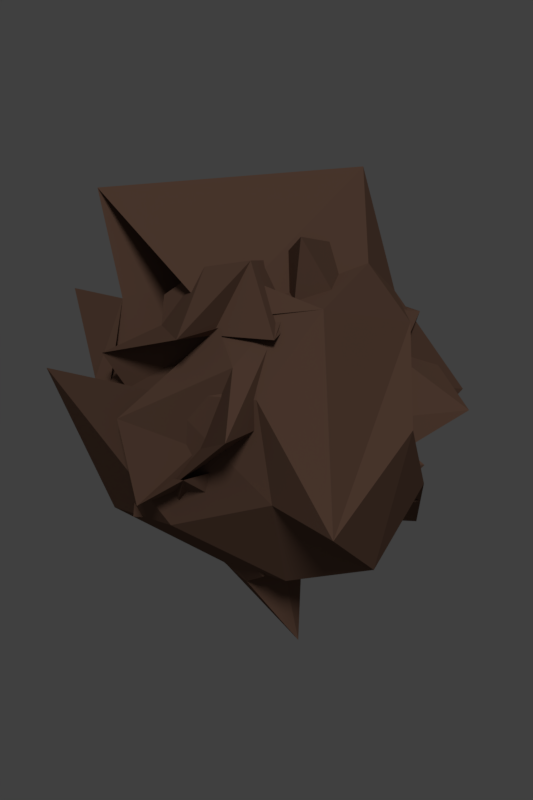 # Source: card_type_stone.blend  (saved by Blender 2.79.0; exported with 4.5.12 LTS)
import bpy
from mathutils import Matrix  # noqa: F401  (used for matrix-valued properties, if any)

bpy.ops.wm.read_factory_settings(use_empty=True)
scene = bpy.context.scene
scene.name = 'Scene'

# ---- collections
col_collection_1 = bpy.data.collections.new('Collection 1'); scene.collection.children.link(col_collection_1)

# ---- materials (node trees are filled in below, after node groups)
mat_material_001 = bpy.data.materials.new('Material.001')
mat_material_001.alpha_threshold = 0.0
mat_material_001.use_transparent_shadow = False
mat_material_001.diffuse_color = (0.17, 0.09453, 0.06537, 1.0)
mat_material_001.roughness = 0.5
mat_material_001.specular_intensity = 0.2216

# ---- material node trees

# ---- world
world_world = bpy.data.worlds.new('World'); scene.world = world_world
world_world.color = (0.05088, 0.05088, 0.05088)
world_world.use_sun_shadow = False
world_world.sun_shadow_jitter_overblur = 0.0
world_world.cycles.sampling_method = 'MANUAL'

# ---- cameras
cam_camera = bpy.data.cameras.new('Camera')
cam_camera.clip_end = 100.0
cam_camera.lens = 35.0
cam_camera.sensor_width = 32.0
cam_camera.sensor_height = 18.0
cam_camera.ortho_scale = 7.314
cam_camera.dof.focus_distance = 0.0
cam_camera.dof.aperture_fstop = 128.0

# ---- lights
light_sun = bpy.data.lights.new('Sun', 'SUN')
light_sun.transmission_factor = 0.0
light_sun.angle = 0.1993
light_sun.energy = 1.0
light_sun.shadow_buffer_clip_start = 0.5
light_sun.shadow_soft_size = 0.1
light_sun.shadow_cascade_max_distance = 1000.0

# ---- meshes
me_icosphere_001 = bpy.data.meshes.new('Icosphere.001')
me_icosphere_001.from_pydata([(0.08394, 0.05811, -0.9411), (0.856, -1.104, -0.3544), (0.04724, -1.179, -0.5726), (-1.204, 0.4063, -0.5027), (-0.6256, 1.124, -0.6896), (0.3788, 0.3479, -0.07735), (0.01439, -0.776, 0.03546), (-0.782, -0.4778, 0.4541), (-0.6188, 0.4109, 0.8074), (0.2698, 0.951, 0.3967), (1.05, -0.613, 0.3655), (0.04505, -0.01763, 0.9264), (-0.1719, -0.4914, -0.8629), (0.5016, -0.3835, -0.8444), (0.161, -0.5677, -0.666), (0.894, -0.3262, -0.943), (0.4551, -0.09212, -1.124), (-0.2804, -0.1155, -0.7661), (-0.984, -0.3744, -0.3958), (-0.4414, 0.193, -0.7864), (-0.4891, 0.7355, -0.4412), (-0.1772, 0.9622, -0.9972), (0.8912, -0.235, 0.2027), (1.11, 0.2628, -0.2191), (0.447, -1.501, 0.1032), (0.5532, -0.8574, 0.08462), (-0.9332, -0.3129, 0.0401), (-0.9748, -0.9949, 0.3308), (-0.6528, 0.7736, 0.1804), (-0.6923, 0.1739, -0.0751), (0.585, 0.7926, 0.01065), (-0.2528, 0.6858, -0.06044), (0.9349, -0.4141, 0.0816), (0.09021, -0.4721, 0.7432), (-0.8925, -0.1017, 0.3476), (-0.1865, 1.019, 0.6413), (0.727, 0.4317, 0.4536), (-0.186, -0.5613, 0.7116), (0.4944, -0.243, 0.6795), (-0.4262, -0.3089, 0.8508), (-0.04161, 0.7061, 1.191), (0.1682, 0.4916, 0.8507)], [], [(0, 13, 12), (1, 13, 15), (0, 12, 17), (0, 17, 19), (0, 19, 16), (1, 15, 22), (2, 14, 24), (3, 18, 26), (4, 20, 28), (5, 21, 30), (1, 22, 25), (2, 24, 27), (3, 26, 29), (4, 28, 31), (5, 30, 23), (6, 32, 37), (7, 33, 39), (8, 34, 40), (9, 35, 41), (10, 36, 38), (38, 41, 11), (38, 36, 41), (36, 9, 41), (41, 40, 11), (41, 35, 40), (35, 8, 40), (40, 39, 11), (40, 34, 39), (34, 7, 39), (39, 37, 11), (39, 33, 37), (33, 6, 37), (37, 38, 11), (37, 32, 38), (32, 10, 38), (23, 36, 10), (23, 30, 36), (30, 9, 36), (31, 35, 9), (31, 28, 35), (28, 8, 35), (29, 34, 8), (29, 26, 34), (26, 7, 34), (27, 33, 7), (27, 24, 33), (24, 6, 33), (25, 32, 6), (25, 22, 32), (22, 10, 32), (30, 31, 9), (30, 21, 31), (21, 4, 31), (28, 29, 8), (28, 20, 29), (20, 3, 29), (26, 27, 7), (26, 18, 27), (18, 2, 27), (24, 25, 6), (24, 14, 25), (14, 1, 25), (22, 23, 10), (22, 15, 23), (15, 5, 23), (16, 21, 5), (16, 19, 21), (19, 4, 21), (19, 20, 4), (19, 17, 20), (17, 3, 20), (17, 18, 3), (17, 12, 18), (12, 2, 18), (15, 16, 5), (15, 13, 16), (13, 0, 16), (12, 14, 2), (12, 13, 14), (13, 1, 14)])
me_icosphere_001.materials.append(mat_material_001)
me_icosphere_001.use_remesh_preserve_volume = False
me_icosphere_001.use_remesh_preserve_attributes = False
me_icosphere_001.use_mirror_vertex_groups = False
me_icosphere_001.update()
me_icosphere = bpy.data.meshes.new('Icosphere')
me_icosphere.from_pydata([(0.01946, 0.01347, -0.9863), (0.7543, -0.6599, -0.4257), (-0.2013, -0.9267, -0.4763), (-0.9663, 0.09423, -0.4601), (-0.3574, 0.914, -0.5034), (0.6437, 0.4845, -0.3615), (0.2156, -0.8333, 0.3517), (-0.7372, -0.5146, 0.4488), (-0.6993, 0.4991, 0.5307), (0.2749, 0.8739, 0.4355), (0.9304, -0.1422, 0.4283), (0.01045, -0.004087, 0.9829), (-0.1646, -0.498, -0.8535), (0.443, -0.3263, -0.8492), (0.2392, -0.7531, -0.5583), (0.8607, -0.07563, -0.6225), (0.4322, 0.216, -0.9141), (-0.4688, -0.02679, -0.831), (-0.7568, -0.4709, -0.4956), (-0.2271, 0.4288, -0.8358), (-0.642, 0.5546, -0.5061), (0.1608, 0.8445, -0.6351), (0.9372, -0.2918, 0.04701), (0.988, 0.2983, -0.05081), (0.1036, -1.116, 0.02394), (0.5798, -0.8202, 0.01962), (-0.9469, -0.3099, 0.009298), (-0.6775, -0.8521, 0.07671), (-0.6029, 0.8008, 0.04183), (-0.8911, 0.2777, -0.01741), (0.5871, 0.8052, 0.002469), (-0.05863, 0.9272, -0.01402), (0.7454, -0.4801, 0.4227), (-0.181, -0.7309, 0.5762), (-0.8604, -0.02358, 0.4844), (-0.2452, 0.8578, 0.5525), (0.6972, 0.4842, 0.509), (0.08165, -0.5142, 0.8184), (0.5185, -0.05636, 0.811), (-0.4255, -0.309, 0.8507), (-0.3363, 0.4011, 0.9295), (0.1638, 0.498, 0.8507), (-0.2067, -0.01414, -0.5325), (0.3439, -0.9855, -0.665), (-0.2159, -0.6655, -0.8363), (0.7065, -0.6741, -0.8574), (0.6775, -0.02057, -0.5852), (0.0938, 0.08637, -1.116), (-1.097, 0.01091, -0.567), (-0.5148, 0.1548, -1.012), (-0.7397, 1.201, -0.6719), (0.1612, 0.5479, -0.8771), (0.6708, -0.4345, 0.2131), (0.7668, -0.1382, 0.1243), (0.238, -1.799, -0.2016), (0.3114, -0.4923, -0.2473), (-1.084, 0.1151, -0.228), (-0.6332, -0.8263, 0.3561), (-0.6235, 0.941, -0.2483), (-0.576, 0.4483, 0.6205), (0.4908, 0.8344, 0.1312), (-0.3021, 0.6616, -0.2019), (0.1965, -0.5983, 0.1256), (-0.5156, -0.4975, 0.9377), (-1.108, 0.3177, 0.4738), (0.2654, 0.807, 0.5689), (0.8638, -0.1842, 0.4497), (-0.2525, -0.9337, 0.4565), (0.1909, -0.3076, 0.6551), (-0.8432, -0.6889, 0.6702), (-0.5349, 0.356, 1.172), (0.2112, 1.002, 0.99), (-0.239, -0.9297, -0.7406), (0.245, 0.02498, -0.9428), (0.6695, -0.7815, -0.655), (0.6659, -0.3738, -0.5015), (0.533, -0.03109, -1.027), (-0.5834, -0.04208, -1.012), (-0.25, -0.5967, -0.5447), (-0.5784, 0.4506, -0.8346), (-0.9312, 0.9354, -0.3148), (-0.4277, 1.055, -0.8814), (0.5157, -0.6273, 0.1626), (0.6929, 0.2794, -0.1639), (0.4215, -0.9767, 0.2264), (1.142, -0.7603, -0.2059), (-0.8715, -0.5552, 0.4337), (-0.8085, -0.6898, -0.1815), (-0.6943, 0.714, 0.4239), (-1.142, 0.1252, -0.3371), (0.4911, 0.915, 0.1703), (-0.5543, 0.4559, -0.3105), (0.9745, -0.6013, 0.1873), (0.1689, -0.6294, 0.4669), (-0.8494, -0.4303, 0.4161), (-0.4025, 0.8651, 0.677), (0.4766, 1.054, 0.4803), (0.05868, -0.1311, 0.8722), (0.8674, -0.2869, 0.2966), (-0.2362, -0.2492, 1.372), (0.1306, 0.6026, 0.8771), (-0.172, 0.4505, 0.6799), (0.4223, 0.1879, 0.7335), (0.3241, -0.04257, 0.6555), (0.5755, 0.4484, 0.6893), (0.04611, 0.3572, 1.133), (0.09164, 0.9429, 0.4667), (-0.09889, 0.8701, 0.9005), (-0.203, 0.1938, 1.113), (-0.2955, 0.4449, 0.9674), (-0.9616, -0.1211, 0.731), (-0.6609, -0.5985, 0.6708), (-0.1091, -0.3978, 0.7614), (0.1055, -0.3297, 1.019), (0.1135, -0.2142, 0.6084), (0.3114, -0.1626, 0.5696), (0.6591, -0.3597, 0.4123), (0.9844, 0.4084, 0.1859), (1.139, 0.6595, -0.1359), (0.6305, 0.6352, 0.289), (-0.187, 0.779, 0.2797), (-0.3887, 0.858, 0.1645), (-0.4231, 0.9042, 0.4301), (-0.7661, 0.01933, 0.122), (-1.037, -0.07374, -0.4313), (-1.002, -0.2025, 0.03081), (-0.4988, -0.7429, 0.3557), (-0.1432, -1.297, 0.09185), (-0.02525, -1.21, 0.3706), (0.7769, -0.5608, 0.1329), (0.2983, -0.2418, 0.1295), (1.12, -0.4602, 0.1548), (0.009952, 0.5357, 0.2846), (0.5232, 0.9387, -0.3156), (-0.194, 0.8105, -0.5042), (-0.7149, 0.4694, 0.04032), (-0.6375, 0.6482, -0.1508), (-0.6356, 0.3951, -0.1394), (-0.9222, -0.6604, 0.2184), (-0.6017, -0.2068, -0.1605), (-0.9397, -0.8225, 0.188), (0.3731, -1.254, 0.1466), (0.271, -1.061, -0.2501), (0.3255, -0.6523, -0.3523), (1.482, -0.07428, -0.04322), (0.8514, 0.08858, -0.3764), (1.25, 0.425, -0.5432), (0.1328, 0.7687, -1.395), (-0.05784, 0.2546, -0.6419), (-0.1798, 0.4281, -0.8748), (-0.8425, 0.3209, -0.6937), (-0.3253, 0.09192, -0.784), (-0.4034, 0.3379, -0.6051), (-0.6396, -0.2396, -0.4979), (-0.3139, -0.2846, -0.7425), (-0.2429, -0.2263, -0.8116), (0.642, -0.5094, -1.231), (0.6476, -0.2547, -0.8642), (0.418, -0.2964, -1.004), (0.009626, -0.5278, -0.5341), (-0.05696, -0.4833, -0.9455), (0.3713, -0.6865, -0.7569)], [], [(0, 73, 42), (1, 43, 45), (0, 42, 47), (0, 47, 49), (0, 49, 76), (1, 45, 52), (2, 44, 54), (3, 48, 56), (4, 50, 58), (5, 51, 60), (1, 52, 85), (2, 54, 87), (3, 56, 89), (4, 58, 91), (5, 60, 83), (6, 62, 67), (7, 63, 69), (8, 64, 70), (9, 65, 71), (10, 66, 98), (38, 102, 68), (38, 103, 102), (36, 96, 104), (41, 105, 101), (41, 106, 105), (35, 95, 107), (40, 108, 100), (40, 109, 108), (34, 94, 110), (39, 111, 99), (39, 112, 111), (33, 93, 113), (37, 114, 97), (37, 115, 114), (32, 92, 116), (23, 117, 53), (23, 118, 117), (30, 90, 119), (31, 120, 61), (31, 121, 120), (28, 88, 122), (29, 123, 59), (29, 124, 123), (26, 86, 125), (27, 126, 57), (27, 127, 126), (24, 84, 128), (25, 129, 55), (25, 130, 129), (22, 82, 131), (30, 132, 90), (30, 133, 132), (21, 81, 134), (28, 135, 88), (28, 136, 135), (20, 80, 137), (26, 138, 86), (26, 139, 138), (18, 78, 140), (24, 141, 84), (24, 142, 141), (14, 74, 143), (22, 144, 82), (22, 145, 144), (15, 75, 146), (16, 147, 46), (16, 148, 147), (19, 79, 149), (19, 150, 79), (19, 151, 150), (17, 77, 152), (17, 153, 77), (17, 154, 153), (12, 72, 155), (15, 156, 75), (15, 157, 156), (13, 73, 158), (12, 159, 72), (12, 160, 159), (13, 43, 161), (161, 74, 14), (161, 43, 74), (43, 1, 74), (159, 161, 14), (159, 160, 161), (160, 13, 161), (72, 44, 2), (72, 159, 44), (159, 14, 44), (158, 76, 16), (158, 73, 76), (73, 0, 76), (156, 158, 16), (156, 157, 158), (157, 13, 158), (75, 46, 5), (75, 156, 46), (156, 16, 46), (155, 78, 18), (155, 72, 78), (72, 2, 78), (153, 155, 18), (153, 154, 155), (154, 12, 155), (77, 48, 3), (77, 153, 48), (153, 18, 48), (152, 80, 20), (152, 77, 80), (77, 3, 80), (150, 152, 20), (150, 151, 152), (151, 17, 152), (79, 50, 4), (79, 150, 50), (150, 20, 50), (149, 81, 21), (149, 79, 81), (79, 4, 81), (147, 149, 21), (147, 148, 149), (148, 19, 149), (46, 51, 5), (46, 147, 51), (147, 21, 51), (146, 83, 23), (146, 75, 83), (75, 5, 83), (144, 146, 23), (144, 145, 146), (145, 15, 146), (82, 53, 10), (82, 144, 53), (144, 23, 53), (143, 85, 25), (143, 74, 85), (74, 1, 85), (141, 143, 25), (141, 142, 143), (142, 14, 143), (84, 55, 6), (84, 141, 55), (141, 25, 55), (140, 87, 27), (140, 78, 87), (78, 2, 87), (138, 140, 27), (138, 139, 140), (139, 18, 140), (86, 57, 7), (86, 138, 57), (138, 27, 57), (137, 89, 29), (137, 80, 89), (80, 3, 89), (135, 137, 29), (135, 136, 137), (136, 20, 137), (88, 59, 8), (88, 135, 59), (135, 29, 59), (134, 91, 31), (134, 81, 91), (81, 4, 91), (132, 134, 31), (132, 133, 134), (133, 21, 134), (90, 61, 9), (90, 132, 61), (132, 31, 61), (131, 92, 32), (131, 82, 92), (82, 10, 92), (129, 131, 32), (129, 130, 131), (130, 22, 131), (55, 62, 6), (55, 129, 62), (129, 32, 62), (128, 93, 33), (128, 84, 93), (84, 6, 93), (126, 128, 33), (126, 127, 128), (127, 24, 128), (57, 63, 7), (57, 126, 63), (126, 33, 63), (125, 94, 34), (125, 86, 94), (86, 7, 94), (123, 125, 34), (123, 124, 125), (124, 26, 125), (59, 64, 8), (59, 123, 64), (123, 34, 64), (122, 95, 35), (122, 88, 95), (88, 8, 95), (120, 122, 35), (120, 121, 122), (121, 28, 122), (61, 65, 9), (61, 120, 65), (120, 35, 65), (119, 96, 36), (119, 90, 96), (90, 9, 96), (117, 119, 36), (117, 118, 119), (118, 30, 119), (53, 66, 10), (53, 117, 66), (117, 36, 66), (116, 98, 38), (116, 92, 98), (92, 10, 98), (114, 116, 38), (114, 115, 116), (115, 32, 116), (97, 68, 11), (97, 114, 68), (114, 38, 68), (113, 67, 37), (113, 93, 67), (93, 6, 67), (111, 113, 37), (111, 112, 113), (112, 33, 113), (99, 97, 11), (99, 111, 97), (111, 37, 97), (110, 69, 39), (110, 94, 69), (94, 7, 69), (108, 110, 39), (108, 109, 110), (109, 34, 110), (100, 99, 11), (100, 108, 99), (108, 39, 99), (107, 70, 40), (107, 95, 70), (95, 8, 70), (105, 107, 40), (105, 106, 107), (106, 35, 107), (101, 100, 11), (101, 105, 100), (105, 40, 100), (104, 71, 41), (104, 96, 71), (96, 9, 71), (102, 104, 41), (102, 103, 104), (103, 36, 104), (68, 101, 11), (68, 102, 101), (102, 41, 101), (98, 103, 38), (98, 66, 103), (66, 36, 103), (71, 106, 41), (71, 65, 106), (65, 35, 106), (70, 109, 40), (70, 64, 109), (64, 34, 109), (69, 112, 39), (69, 63, 112), (63, 33, 112), (67, 115, 37), (67, 62, 115), (62, 32, 115), (83, 118, 23), (83, 60, 118), (60, 30, 118), (91, 121, 31), (91, 58, 121), (58, 28, 121), (89, 124, 29), (89, 56, 124), (56, 26, 124), (87, 127, 27), (87, 54, 127), (54, 24, 127), (85, 130, 25), (85, 52, 130), (52, 22, 130), (60, 133, 30), (60, 51, 133), (51, 21, 133), (58, 136, 28), (58, 50, 136), (50, 20, 136), (56, 139, 26), (56, 48, 139), (48, 18, 139), (54, 142, 24), (54, 44, 142), (44, 14, 142), (52, 145, 22), (52, 45, 145), (45, 15, 145), (76, 148, 16), (76, 49, 148), (49, 19, 148), (49, 151, 19), (49, 47, 151), (47, 17, 151), (47, 154, 17), (47, 42, 154), (42, 12, 154), (45, 157, 15), (45, 43, 157), (43, 13, 157), (42, 160, 12), (42, 73, 160), (73, 13, 160)])
me_icosphere.materials.append(mat_material_001)
me_icosphere.use_remesh_preserve_volume = False
me_icosphere.use_remesh_preserve_attributes = False
me_icosphere.use_mirror_vertex_groups = False
me_icosphere.update()

# ---- objects
ob_sun = bpy.data.objects.new('Sun', light_sun)
ob_icosphere_001 = bpy.data.objects.new('Icosphere.001', me_icosphere_001)
ob_icosphere = bpy.data.objects.new('Icosphere', me_icosphere)
ob_camera = bpy.data.objects.new('Camera', cam_camera)

# ---- transforms, parenting, visibility, modifiers, constraints
ob_sun.location = (-0.1982, -0.3407, 2.824)
ob_sun.rotation_euler = (-0.4665, -0.05045, -0.1899)
ob_sun.lineart.crease_threshold = 0.0
ob_icosphere_001.location = (0.0, 0.0, 0.0)
ob_icosphere_001.rotation_euler = (0.0, -0.0, -2.759)
ob_icosphere_001.scale = (0.7652, 0.7652, 0.7652)
ob_icosphere_001.lineart.crease_threshold = 0.0
ob_icosphere.location = (0.0, 0.0, 0.0)
ob_icosphere.scale = (0.6198, 0.6198, 0.6198)
ob_icosphere.lineart.crease_threshold = 0.0
ob_camera.location = (0.0, 0.0, 3.941)
ob_camera.lock_rotations_4d = False
ob_camera.empty_display_type = 'ARROWS'
ob_camera.color = (0.0, 0.0, 0.0, 0.0)
ob_camera.display_type = 'WIRE'
ob_camera.lineart.crease_threshold = 0.0

# ---- collection membership
col_collection_1.objects.link(ob_sun)
col_collection_1.objects.link(ob_icosphere_001)
col_collection_1.objects.link(ob_icosphere)
col_collection_1.objects.link(ob_camera)

# ---- scene / render settings (as saved in the file)
scene.camera = ob_camera
scene.frame_start = 1; scene.frame_end = 250; scene.frame_set(1)
scene.render.engine = 'BLENDER_EEVEE_NEXT'
scene.render.resolution_x = 512
scene.render.resolution_y = 768
scene.render.resolution_percentage = 50
scene.render.dither_intensity = 0.0
scene.cycles.use_denoising = False
scene.cycles.samples = 128
scene.cycles.sampling_pattern = 'TABULATED_SOBOL'
scene.cycles.use_adaptive_sampling = False
scene.cycles.use_light_tree = False
scene.cycles.blur_glossy = 0.0
scene.cycles.sample_clamp_indirect = 0.0
scene.view_settings.view_transform = 'Standard'
bpy.context.view_layer.update()
